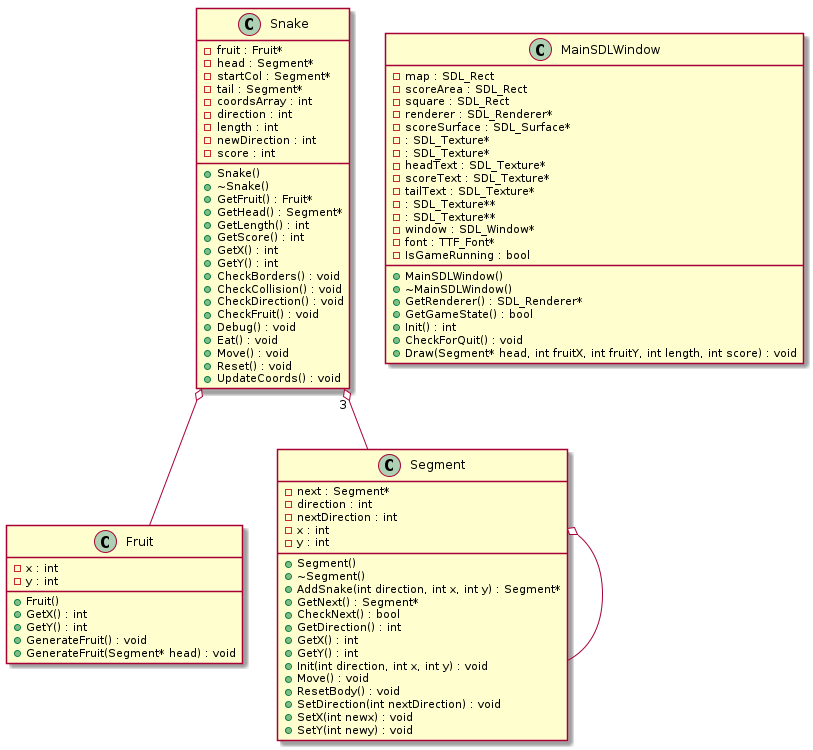

The diagram above was rendered by PlantUML. Its source (embedded in the PNG):
@startuml






class Fruit {
	+Fruit()
	+GetX() : int
	+GetY() : int
	-x : int
	-y : int
	+GenerateFruit() : void
	+GenerateFruit(Segment* head) : void
}


class MainSDLWindow {
	+MainSDLWindow()
	+~MainSDLWindow()
	-map : SDL_Rect
	-scoreArea : SDL_Rect
	-square : SDL_Rect
	+GetRenderer() : SDL_Renderer*
	-renderer : SDL_Renderer*
	-scoreSurface : SDL_Surface*
	- : SDL_Texture*
	- : SDL_Texture*
	-headText : SDL_Texture*
	-scoreText : SDL_Texture*
	-tailText : SDL_Texture*
	- : SDL_Texture**
	- : SDL_Texture**
	-window : SDL_Window*
	-font : TTF_Font*
	+GetGameState() : bool
	-IsGameRunning : bool
	+Init() : int
	+CheckForQuit() : void
	+Draw(Segment* head, int fruitX, int fruitY, int length, int score) : void
}


class Segment {
	+Segment()
	+~Segment()
	+AddSnake(int direction, int x, int y) : Segment*
	+GetNext() : Segment*
	-next : Segment*
	+CheckNext() : bool
	+GetDirection() : int
	+GetX() : int
	+GetY() : int
	-direction : int
	-nextDirection : int
	-x : int
	-y : int
	+Init(int direction, int x, int y) : void
	+Move() : void
	+ResetBody() : void
	+SetDirection(int nextDirection) : void
	+SetX(int newx) : void
	+SetY(int newy) : void
}


class Snake {
	+Snake()
	+~Snake()
	+GetFruit() : Fruit*
	-fruit : Fruit*
	+GetHead() : Segment*
	-head : Segment*
	-startCol : Segment*
	-tail : Segment*
	+GetLength() : int
	+GetScore() : int
	+GetX() : int
	+GetY() : int
	-coordsArray : int
	-direction : int
	-length : int
	-newDirection : int
	-score : int
	+CheckBorders() : void
	+CheckCollision() : void
	+CheckDirection() : void
	+CheckFruit() : void
	+Debug() : void
	+Eat() : void
	+Move() : void
	+Reset() : void
	+UpdateCoords() : void
}










.Segment o-- .Segment


.Snake o-- .Fruit


.Snake "3" o-- .Segment









@enduml